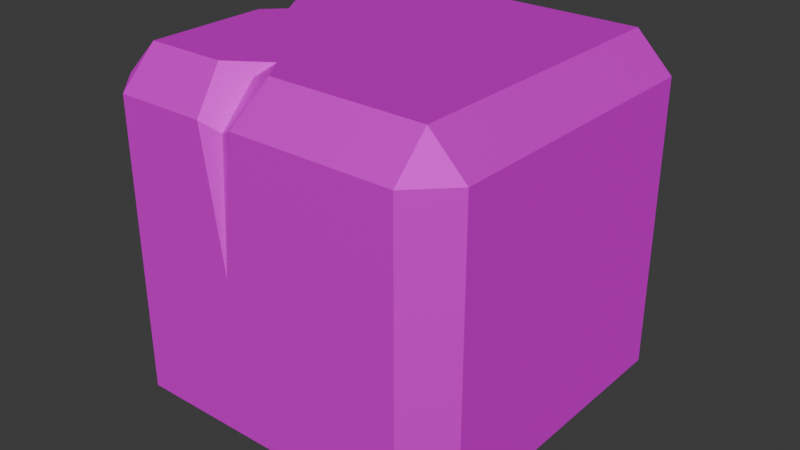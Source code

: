 # Source: by_wood_cube.blend  (saved by Blender 4.0.36; exported with 4.5.12 LTS)
import bpy
from mathutils import Matrix  # noqa: F401  (used for matrix-valued properties, if any)

bpy.ops.wm.read_factory_settings(use_empty=True)
scene = bpy.context.scene
scene.name = 'Scene'

# ---- collections
col_collection = bpy.data.collections.new('Collection'); scene.collection.children.link(col_collection)

# ---- images (referenced by path relative to the original .blend; pixels are not part of the script)
import os
ASSET_DIR = os.environ.get("B2B_ASSET_DIR", "")  # directory of the original .blend (textures are referenced by path, not embedded)
HERE = os.path.dirname(os.path.abspath(__file__))  # packed textures are extracted next to this script under _unpacked/

def load_image(name, relpath, width, height, colorspace="sRGB"):
    """Load a texture the original file referenced (path relative to the .blend, or extracted next to this script)."""
    p = next((c for c in (os.path.join(HERE, relpath), os.path.join(ASSET_DIR, relpath)) if relpath and os.path.exists(c)), "")
    if p:
        img = bpy.data.images.load(p, check_existing=True)
        img.name = name
    else:  # same state as the original file: an image datablock whose file is absent (Cycles renders it pink)
        img = bpy.data.images.new(name, width, height)
        img.source = "FILE"
        img.filepath = "//" + (relpath or name)
    img.colorspace_settings.name = colorspace
    return img
img_map__4 = load_image('Map #4', 't_atlas_kubes_starterKit.psd', 1024, 1024, 'sRGB')

# ---- materials (node trees are filled in below, after node groups)
mat_mat_atlas1 = bpy.data.materials.new('mat_atlas1')
mat_mat_atlas1.use_transparent_shadow = False
mat_mat_atlas1.diffuse_color = (0.5882, 0.5882, 0.5882, 1.0)
mat_mat_atlas1.roughness = 0.8586
mat_mat_atlas1.specular_intensity = 0.0
mat_mat_atlas1.metallic = 1.0
mat_mat_atlas2 = bpy.data.materials.new('mat_atlas2')
mat_mat_atlas2.use_transparent_shadow = False
mat_mat_atlas2.diffuse_color = (0.5882, 0.5882, 0.5882, 1.0)
mat_mat_atlas2.roughness = 0.8068
mat_mat_atlas2.specular_intensity = 1.0
mat_mat_atlas2.metallic = 1.0

# ---- material node trees
mat_mat_atlas1.use_nodes = True; mat_mat_atlas1.node_tree.nodes.clear()
_N = mat_mat_atlas1.node_tree.nodes; _L = mat_mat_atlas1.node_tree.links
n0 = _N.new('ShaderNodeBsdfPrincipled'); n0.name = 'Principled BSDF'; n0.location = (10, 300)
n0.inputs[1].default_value = 1.0
n0.inputs[2].default_value = 0.8586
n0.inputs[3].default_value = 1.45
n0.inputs[13].default_value = 0.0
n0.inputs[27].default_value = (0.0, 0.0, 0.0, 1.0)
n1 = _N.new('ShaderNodeOutputMaterial'); n1.name = 'Material Output'; n1.location = (300, 300)
n2 = _N.new('ShaderNodeNormalMap'); n2.name = 'Normal Map'; n2.location = (-300, -300)
n2.label = 'Normal/Map'
n3 = _N.new('ShaderNodeTexImage'); n3.name = 'Image Texture'; n3.location = (-300, 600)
n3.image = img_map__4
_L.new(n0.outputs[0], n1.inputs[0])
_L.new(n2.outputs[0], n0.inputs[5])
_L.new(n3.outputs[0], n0.inputs[0])
n1.is_active_output = True
mat_mat_atlas2.use_nodes = True; mat_mat_atlas2.node_tree.nodes.clear()
_N = mat_mat_atlas2.node_tree.nodes; _L = mat_mat_atlas2.node_tree.links
n0 = _N.new('ShaderNodeBsdfPrincipled'); n0.name = 'Principled BSDF'; n0.location = (10, 300)
n0.inputs[1].default_value = 1.0
n0.inputs[2].default_value = 0.8068
n0.inputs[3].default_value = 1.45
n0.inputs[13].default_value = 1.0
n0.inputs[27].default_value = (0.0, 0.0, 0.0, 1.0)
n1 = _N.new('ShaderNodeOutputMaterial'); n1.name = 'Material Output'; n1.location = (300, 300)
n2 = _N.new('ShaderNodeNormalMap'); n2.name = 'Normal Map'; n2.location = (-300, -300)
n2.label = 'Normal/Map'
n3 = _N.new('ShaderNodeTexImage'); n3.name = 'Image Texture'; n3.location = (-300, 600)
n3.image = img_map__4
_L.new(n0.outputs[0], n1.inputs[0])
_L.new(n2.outputs[0], n0.inputs[5])
_L.new(n3.outputs[0], n0.inputs[0])
n1.is_active_output = True

# ---- world
world_world = bpy.data.worlds.new('World'); scene.world = world_world
world_world.use_nodes = True; world_world.node_tree.nodes.clear()
_N = world_world.node_tree.nodes; _L = world_world.node_tree.links
n0 = _N.new('ShaderNodeOutputWorld'); n0.name = 'World Output'; n0.location = (300, 300)
n1 = _N.new('ShaderNodeBackground'); n1.name = 'Background'; n1.location = (10, 300)
n1.inputs[0].default_value = (0.05088, 0.05088, 0.05088, 1.0)
_L.new(n1.outputs[0], n0.inputs[0])
n0.is_active_output = True
world_world.color = (0.05088, 0.05088, 0.05088)
world_world.use_sun_shadow = False
world_world.sun_shadow_jitter_overblur = 0.0

# ---- meshes
me_mesh = bpy.data.meshes.new('Mesh')
me_mesh.from_pydata([(-0.3996, 0.3995, 0.4956), (0.4004, 0.3995, 0.4956), (-0.3996, -0.4005, 0.4956), (0.4004, -0.4005, 0.4956), (-0.3996, 0.4995, 0.3956), (-0.4996, 0.3995, 0.3956), (-0.4996, -0.4005, 0.3956), (-0.3996, -0.5005, 0.3956), (0.4004, -0.5005, 0.3956), (0.5004, -0.4005, 0.3956), (0.5004, 0.3995, 0.3956), (0.4004, 0.4995, 0.3956), (-0.3996, 0.4995, -0.4044), (-0.4996, 0.3995, -0.4044), (-0.4996, -0.4005, -0.4044), (-0.3996, -0.5005, -0.4044), (0.4004, -0.5005, -0.4044), (0.5004, -0.4005, -0.4044), (0.5004, 0.3995, -0.4044), (0.4004, 0.4995, -0.4044), (0.4004, -0.4005, -0.5044), (-0.3996, -0.4005, -0.5044), (0.4004, 0.3995, -0.5044), (-0.3996, 0.3995, -0.5044), (-0.1496, 0.1495, 0.4956), (-0.1496, -0.1505, 0.4956), (0.1504, -0.1505, 0.4956), (0.1504, 0.1495, 0.4956), (-0.1496, -0.1505, -0.5044), (-0.1496, 0.1495, -0.5044), (0.1504, 0.1495, -0.5044), (0.1504, -0.1505, -0.5044), (0.000408, -0.00053, -0.5044), (0.000408, -0.00053, 0.4956), (-0.3623, -0.00053, 0.4584), (-0.1023, -0.3721, 0.4672), (0.4004, -0.09837, 0.4956), (0.000408, 0.3995, 0.4956), (-0.4623, -0.00053, 0.3584), (-0.1023, -0.4721, 0.3672), (0.5004, -0.09837, 0.3956), (0.000408, 0.4995, 0.3956), (-0.4996, -0.00053, -0.4044), (-0.1018, -0.5005, -0.4044), (0.5004, -0.1735, -0.4044), (0.000408, 0.4995, -0.4044), (-0.3996, -0.00053, -0.5044), (-0.1018, -0.4005, -0.5044), (0.4004, -0.1735, -0.5044), (0.000408, 0.3995, -0.5044), (-0.1496, -0.00053, 0.4956), (0.000408, -0.1505, 0.4956), (0.1504, -0.00053, 0.4956), (0.000408, 0.1495, 0.4956), (-0.1496, -0.00053, -0.5044), (0.000408, 0.1495, -0.5044), (0.1504, -0.00053, -0.5044), (0.000408, -0.1505, -0.5044), (-0.3996, 0.06973, 0.4956), (-0.4996, 0.06973, 0.3956), (-0.3996, -0.07079, 0.4956), (-0.4996, -0.07079, 0.3956), (-0.4996, -0.00053, 0.00407), (-0.3293, -0.00053, 0.4956), (-0.18, -0.4005, 0.4956), (-0.1468, -0.5005, 0.3956), (-0.02447, -0.4005, 0.4956), (-0.04559, -0.5005, 0.3956), (-0.09159, -0.5005, 0.02535), (-0.07271, -0.3286, 0.4956)], [], [(0, 4, 5), (5, 59, 58, 0), (2, 6, 7), (7, 65, 64, 2), (3, 8, 9), (9, 40, 36, 3), (1, 10, 11), (11, 41, 37, 1), (4, 12, 13, 5), (42, 62, 59, 5, 13), (6, 14, 15, 7), (43, 68, 65, 7, 15), (8, 16, 17, 9), (17, 44, 40, 9), (10, 18, 19, 11), (19, 45, 41, 11), (12, 23, 13), (23, 46, 42, 13), (14, 21, 15), (21, 47, 43, 15), (16, 20, 17), (20, 48, 44, 17), (18, 22, 19), (22, 49, 45, 19), (0, 58, 63, 50, 24), (2, 64, 69, 51, 25), (36, 52, 26, 3), (37, 53, 27, 1), (46, 54, 28, 21), (49, 55, 29, 23), (48, 56, 30, 22), (47, 57, 31, 20), (54, 29, 32, 28), (55, 30, 32, 29), (56, 31, 32, 30), (57, 28, 32, 31), (50, 25, 33, 24), (51, 26, 33, 25), (52, 27, 33, 26), (53, 24, 33, 27), (6, 2, 60, 61), (8, 3, 66, 67), (10, 1, 36, 40), (4, 0, 37, 41), (6, 61, 62, 42, 14), (8, 67, 68, 43, 16), (18, 10, 40, 44), (12, 4, 41, 45), (21, 14, 42, 46), (20, 16, 43, 47), (22, 18, 44, 48), (23, 12, 45, 49), (50, 63, 60, 2, 25), (51, 69, 66, 3, 26), (36, 1, 27, 52), (37, 0, 24, 53), (46, 23, 29, 54), (49, 22, 30, 55), (48, 20, 31, 56), (47, 21, 28, 57), (59, 38, 34, 58), (62, 38, 59), (58, 34, 63), (60, 34, 38, 61), (61, 38, 62), (63, 34, 60), (65, 39, 35, 64), (68, 39, 65), (64, 35, 69), (66, 35, 39, 67), (67, 39, 68), (69, 35, 66)])
me_mesh.polygons.foreach_set('use_smooth', [True] * 72)
me_mesh.polygons.foreach_set('material_index', [0, 0, 0, 0, 0, 0, 0, 0, 0, 0, 0, 0, 0, 0, 0, 0, 0, 0, 0, 0, 0, 0, 0, 0, 1, 1, 1, 1, 1, 1, 1, 1, 1, 1, 1, 1, 1, 1, 1, 1, 0, 0, 0, 0, 0, 0, 0, 0, 0, 0, 0, 0, 1, 1, 1, 1, 1, 1, 1, 1, 0, 0, 0, 0, 0, 0, 0, 0, 0, 0, 0, 0])
_k = set([(0, 4), (0, 5), (0, 37), (0, 58), (1, 10), (1, 11), (1, 36), (1, 37), (2, 6), (2, 7), (2, 60), (2, 64), (3, 8), (3, 9), (3, 36), (3, 66), (4, 5), (4, 12), (4, 41), (5, 13), (5, 59), (6, 7), (6, 14), (6, 61), (7, 15), (7, 65), (8, 9), (8, 16), (8, 67), (9, 17), (9, 40), (10, 11), (10, 18), (10, 40), (11, 19), (11, 41), (12, 13), (12, 23), (12, 45), (13, 23), (13, 42), (14, 15), (14, 21), (14, 42), (15, 21), (15, 43), (16, 17), (16, 20), (16, 43), (17, 20), (17, 44), (18, 19), (18, 22), (18, 44), (19, 22), (19, 45), (20, 47), (20, 48), (21, 46), (21, 47), (22, 48), (22, 49), (23, 46), (23, 49), (34, 38), (34, 58), (34, 60), (34, 63), (35, 39), (35, 64), (35, 66), (35, 69), (38, 59), (38, 61), (38, 62), (39, 65), (39, 67), (39, 68), (58, 59), (58, 63), (59, 62), (60, 61), (60, 63), (61, 62), (64, 65), (64, 69), (65, 68), (66, 67), (66, 69), (67, 68)])
me_mesh.attributes.new('sharp_edge', 'BOOLEAN', 'EDGE').data.foreach_set('value', [ (min(e.vertices), max(e.vertices)) in _k for e in me_mesh.edges])
_uv = me_mesh.uv_layers.new(name='UVChannel_1')
_uv.uv.foreach_set('vector', [0.0793, 0.9033, 0.0793, 0.9037, 0.07906, 0.9033, 0.07906, 0.9033, 0.07906, 0.9021, 0.0793, 0.9021, 0.0793, 0.9033, 0.0793, 0.9004, 0.07906, 0.9004, 0.0793, 0.9, 0.0793, 0.9, 0.07993, 0.9, 0.07985, 0.9004, 0.0793, 0.9004, 0.08129, 0.9004, 0.08129, 0.9, 0.08153, 0.9004, 0.08153, 0.9004, 0.08153, 0.9015, 0.08129, 0.9015, 0.08129, 0.9004, 0.08129, 0.9033, 0.08153, 0.9033, 0.08129, 0.9037, 0.08129, 0.9037, 0.0803, 0.9037, 0.0803, 0.9033, 0.08129, 0.9033, 0.08178, 0.8437, 0.08178, 0.823, 0.08152, 0.823, 0.08152, 0.8437, 0.07661, 0.7598, 0.07661, 0.7709, 0.07661, 0.7815, 0.07661, 0.7815, 0.07661, 0.7598, 0.08152, 0.8437, 0.08152, 0.823, 0.08178, 0.823, 0.08178, 0.8437, 0.0774, 0.7598, 0.07742, 0.7714, 0.07731, 0.7815, 0.07681, 0.7815, 0.07681, 0.7598, 0.08386, 0.8437, 0.08386, 0.823, 0.08412, 0.823, 0.08412, 0.8437, 0.0786, 0.7598, 0.0786, 0.7598, 0.0786, 0.7815, 0.0786, 0.7815, 0.08412, 0.8437, 0.08412, 0.823, 0.08386, 0.823, 0.08386, 0.8437, 0.0784, 0.7598, 0.0776, 0.7598, 0.0776, 0.7815, 0.0784, 0.7815, 0.07997, 0.5916, 0.07997, 0.5912, 0.07972, 0.5912, 0.07997, 0.5912, 0.07997, 0.5898, 0.07972, 0.5898, 0.07972, 0.5912, 0.07972, 0.5883, 0.07997, 0.5883, 0.07997, 0.588, 0.07997, 0.5883, 0.08072, 0.5883, 0.08072, 0.588, 0.07997, 0.588, 0.08199, 0.588, 0.08199, 0.5883, 0.08225, 0.5883, 0.08199, 0.5883, 0.08199, 0.5892, 0.08225, 0.5892, 0.08225, 0.5883, 0.08225, 0.5912, 0.08199, 0.5912, 0.08199, 0.5916, 0.08199, 0.5912, 0.08098, 0.5912, 0.08098, 0.5916, 0.08199, 0.5916, 0.006364, 0.1678, 0.01715, 0.1678, 0.01866, 0.2234, 0.01631, 0.3955, 0.01258, 0.3955, 0.006364, 0.1678, 0.01715, 0.1678, 0.01866, 0.2234, 0.01631, 0.3955, 0.01258, 0.3955, 0.01631, 0.1678, 0.01631, 0.3955, 0.01258, 0.3955, 0.006364, 0.1678, 0.01631, 0.1678, 0.01631, 0.3955, 0.01258, 0.3955, 0.006364, 0.1678, 0.01631, 0.1678, 0.01631, 0.3955, 0.01258, 0.3955, 0.006364, 0.1678, 0.01631, 0.1678, 0.01631, 0.3955, 0.01258, 0.3955, 0.006364, 0.1678, 0.01631, 0.1678, 0.01631, 0.3955, 0.01258, 0.3955, 0.006364, 0.1678, 0.01631, 0.1678, 0.01631, 0.3955, 0.01258, 0.3955, 0.006364, 0.1678, 0.04472, 0.3198, 0.05466, 0.3198, 0.04472, 0.4959, 0.03478, 0.3198, 0.04472, 0.3198, 0.05466, 0.3198, 0.04472, 0.4959, 0.03478, 0.3198, 0.04472, 0.3198, 0.05466, 0.3198, 0.04472, 0.4959, 0.03478, 0.3198, 0.04472, 0.3198, 0.05466, 0.3198, 0.04472, 0.4959, 0.03478, 0.3198, 0.04472, 0.3198, 0.05466, 0.3198, 0.04472, 0.4959, 0.03478, 0.3198, 0.04472, 0.3198, 0.05466, 0.3198, 0.04472, 0.4959, 0.03478, 0.3198, 0.04472, 0.3198, 0.05466, 0.3198, 0.04472, 0.4959, 0.03478, 0.3198, 0.04472, 0.3198, 0.05466, 0.3198, 0.04472, 0.4959, 0.03478, 0.3198, 0.07906, 0.9004, 0.0793, 0.9004, 0.0793, 0.9016, 0.07906, 0.9016, 0.08129, 0.9, 0.08129, 0.9004, 0.08023, 0.9004, 0.08018, 0.9, 0.08153, 0.9033, 0.08129, 0.9033, 0.08129, 0.9015, 0.08153, 0.9015, 0.0793, 0.9037, 0.0793, 0.9033, 0.0803, 0.9033, 0.0803, 0.9037, 0.07661, 0.7815, 0.07661, 0.7815, 0.07661, 0.7709, 0.07661, 0.7598, 0.07661, 0.7598, 0.0784, 0.7815, 0.07751, 0.7815, 0.07742, 0.7714, 0.0774, 0.7598, 0.0784, 0.7598, 0.0786, 0.7598, 0.0786, 0.7815, 0.0786, 0.7815, 0.0786, 0.7598, 0.07681, 0.7598, 0.07681, 0.7815, 0.0776, 0.7815, 0.0776, 0.7598, 0.07997, 0.5883, 0.07972, 0.5883, 0.07972, 0.5898, 0.07997, 0.5898, 0.08199, 0.5883, 0.08199, 0.588, 0.08072, 0.588, 0.08072, 0.5883, 0.08199, 0.5912, 0.08225, 0.5912, 0.08225, 0.5892, 0.08199, 0.5892, 0.07997, 0.5912, 0.07997, 0.5916, 0.08098, 0.5916, 0.08098, 0.5912, 0.01631, 0.3955, 0.01866, 0.2234, 0.02018, 0.1678, 0.02625, 0.1678, 0.02003, 0.3955, 0.01631, 0.3955, 0.01866, 0.2234, 0.02018, 0.1678, 0.02625, 0.1678, 0.02003, 0.3955, 0.01631, 0.1678, 0.02625, 0.1678, 0.02003, 0.3955, 0.01631, 0.3955, 0.01631, 0.1678, 0.02625, 0.1678, 0.02003, 0.3955, 0.01631, 0.3955, 0.01631, 0.1678, 0.02625, 0.1678, 0.02003, 0.3955, 0.01631, 0.3955, 0.01631, 0.1678, 0.02625, 0.1678, 0.02003, 0.3955, 0.01631, 0.3955, 0.01631, 0.1678, 0.02625, 0.1678, 0.02003, 0.3955, 0.01631, 0.3955, 0.01631, 0.1678, 0.02625, 0.1678, 0.02003, 0.3955, 0.01631, 0.3955, 0.1088, 0.8402, 0.1089, 0.8399, 0.1091, 0.8399, 0.109, 0.8402, 0.1088, 0.8399, 0.1089, 0.8399, 0.1088, 0.8402, 0.109, 0.8402, 0.1091, 0.8399, 0.1092, 0.8399, 0.109, 0.8397, 0.1091, 0.8399, 0.1089, 0.8399, 0.1088, 0.8397, 0.1088, 0.8397, 0.1089, 0.8399, 0.1088, 0.8399, 0.1092, 0.8399, 0.1091, 0.8399, 0.109, 0.8397, 0.1095, 0.8382, 0.1096, 0.8383, 0.1096, 0.8386, 0.1094, 0.8385, 0.1096, 0.8382, 0.1096, 0.8383, 0.1095, 0.8382, 0.1094, 0.8385, 0.1096, 0.8386, 0.1097, 0.8388, 0.1097, 0.8385, 0.1096, 0.8386, 0.1096, 0.8383, 0.1097, 0.8382, 0.1097, 0.8382, 0.1096, 0.8383, 0.1096, 0.8382, 0.1097, 0.8388, 0.1096, 0.8386, 0.1097, 0.8385])
_uv.active_render = True
_uv = me_mesh.uv_layers.new(name='UVChannel_2')
_uv.uv.foreach_set('vector', [0.4213, 0.2323, 0.4648, 0.2209, 0.4529, 0.2643, 0.4529, 0.2643, 0.3919, 0.3244, 0.3604, 0.2923, 0.4213, 0.2323, 0.8745, 0.7269, 0.8332, 0.7448, 0.8384, 0.7001, 0.8384, 0.7001, 0.8775, 0.6475, 0.9085, 0.6812, 0.8745, 0.7269, 0.1313, 0.2619, 0.09813, 0.2315, 0.141, 0.218, 0.141, 0.218, 0.2176, 0.2349, 0.2079, 0.2788, 0.1313, 0.2619, 0.02, 0.9575, 0.05893, 0.935, 0.05893, 0.98, 0.4125, 0.02, 0.4387, 0.1205, 0.3952, 0.1318, 0.369, 0.03132, 0.4648, 0.2209, 0.665, 0.2761, 0.6531, 0.3195, 0.4529, 0.2643, 0.5937, 0.487, 0.4638, 0.487, 0.3394, 0.4647, 0.3394, 0.3599, 0.5937, 0.3599, 0.8332, 0.7448, 0.627, 0.7208, 0.6321, 0.6761, 0.8384, 0.7001, 0.913, 0.4546, 0.7764, 0.4578, 0.6587, 0.4402, 0.6587, 0.3599, 0.913, 0.3599, 0.09813, 0.2315, 0.03552, 0.03356, 0.07838, 0.02, 0.141, 0.218, 0.2743, 0.6475, 0.2743, 0.7196, 0.02, 0.7435, 0.02, 0.6475, 0.05893, 0.935, 0.2666, 0.935, 0.2666, 0.98, 0.05893, 0.98, 0.2743, 0.3599, 0.2743, 0.487, 0.02, 0.487, 0.02, 0.3599, 0.482, 0.02, 0.521, 0.04248, 0.482, 0.06495, 0.6255, 0.3599, 0.6255, 0.487, 0.5937, 0.487, 0.5937, 0.3599, 0.7381, 0.7625, 0.777, 0.785, 0.7381, 0.8074, 0.9448, 0.3599, 0.9448, 0.4546, 0.913, 0.4546, 0.913, 0.3599, 0.6825, 0.7625, 0.7215, 0.785, 0.6825, 0.8074, 0.3061, 0.6475, 0.3061, 0.7196, 0.2743, 0.7196, 0.2743, 0.6475, 0.627, 0.7625, 0.6659, 0.785, 0.627, 0.8074, 0.3061, 0.3599, 0.3061, 0.487, 0.2743, 0.487, 0.2743, 0.3599, 0.6983, 0.02, 0.8031, 0.02, 0.8254, 0.04233, 0.8254, 0.09947, 0.7778, 0.09947, 0.9526, 0.02, 0.9526, 0.08979, 0.9297, 0.1239, 0.8731, 0.1472, 0.8731, 0.09947, 0.8565, 0.2743, 0.8254, 0.1948, 0.8731, 0.1948, 0.9526, 0.2743, 0.6983, 0.1472, 0.7778, 0.1472, 0.7778, 0.1948, 0.6983, 0.2743, 0.4665, 0.6475, 0.4665, 0.7269, 0.4188, 0.7269, 0.3394, 0.6475, 0.5937, 0.7746, 0.5142, 0.7746, 0.5142, 0.7269, 0.5937, 0.6475, 0.4115, 0.9018, 0.4665, 0.8223, 0.5142, 0.8223, 0.5937, 0.9018, 0.3394, 0.7421, 0.4188, 0.7746, 0.4188, 0.8223, 0.3394, 0.9018, 0.4665, 0.7269, 0.5142, 0.7269, 0.4665, 0.7746, 0.4188, 0.7269, 0.5142, 0.7746, 0.5142, 0.8223, 0.4665, 0.7746, 0.5142, 0.7269, 0.4665, 0.8223, 0.4188, 0.8223, 0.4665, 0.7746, 0.5142, 0.8223, 0.4188, 0.7746, 0.4188, 0.7269, 0.4665, 0.7746, 0.4188, 0.8223, 0.8254, 0.09947, 0.8731, 0.09947, 0.8254, 0.1472, 0.7778, 0.09947, 0.8731, 0.1472, 0.8731, 0.1948, 0.8254, 0.1472, 0.8731, 0.09947, 0.8254, 0.1948, 0.7778, 0.1948, 0.8254, 0.1472, 0.8731, 0.1948, 0.7778, 0.1472, 0.7778, 0.09947, 0.8254, 0.1472, 0.7778, 0.1948, 0.8332, 0.7448, 0.8745, 0.7269, 0.9084, 0.8055, 0.8671, 0.8233, 0.09813, 0.2315, 0.1313, 0.2619, 0.05687, 0.3432, 0.02, 0.3169, 0.3437, 0.2627, 0.3341, 0.3066, 0.2079, 0.2788, 0.2176, 0.2349, 0.4648, 0.2209, 0.4213, 0.2323, 0.3952, 0.1318, 0.4387, 0.1205, 0.3394, 0.6142, 0.3394, 0.5094, 0.4638, 0.487, 0.5937, 0.487, 0.5937, 0.6142, 0.6587, 0.6142, 0.6587, 0.4724, 0.7764, 0.4578, 0.913, 0.4546, 0.913, 0.6142, 0.2743, 0.9018, 0.02, 0.9018, 0.02, 0.7435, 0.2743, 0.7196, 0.2743, 0.6142, 0.02, 0.6142, 0.02, 0.487, 0.2743, 0.487, 0.6255, 0.6142, 0.5937, 0.6142, 0.5937, 0.487, 0.6255, 0.487, 0.9448, 0.6142, 0.913, 0.6142, 0.913, 0.4546, 0.9448, 0.4546, 0.3061, 0.9018, 0.2743, 0.9018, 0.2743, 0.7196, 0.3061, 0.7196, 0.3061, 0.6142, 0.2743, 0.6142, 0.2743, 0.487, 0.3061, 0.487, 0.8254, 0.09947, 0.8254, 0.04233, 0.8478, 0.02, 0.9526, 0.02, 0.8731, 0.09947, 0.8731, 0.1472, 0.9297, 0.1239, 0.9526, 0.1392, 0.9526, 0.2743, 0.8731, 0.1948, 0.8565, 0.2743, 0.6983, 0.2743, 0.7778, 0.1948, 0.8254, 0.1948, 0.6983, 0.1472, 0.6983, 0.02, 0.7778, 0.09947, 0.7778, 0.1472, 0.4665, 0.6475, 0.5937, 0.6475, 0.5142, 0.7269, 0.4665, 0.7269, 0.5937, 0.7746, 0.5937, 0.9018, 0.5142, 0.8223, 0.5142, 0.7746, 0.4115, 0.9018, 0.3394, 0.9018, 0.4188, 0.8223, 0.4665, 0.8223, 0.3394, 0.7421, 0.3394, 0.6475, 0.4188, 0.7269, 0.4188, 0.7746, 0.5119, 0.1411, 0.484, 0.1423, 0.4821, 0.0974, 0.51, 0.09623, 0.4638, 0.487, 0.3512, 0.487, 0.3394, 0.4647, 0.51, 0.09623, 0.4821, 0.0974, 0.482, 0.0816, 0.6173, 0.06508, 0.5894, 0.06495, 0.5896, 0.02, 0.6175, 0.02012, 0.3394, 0.5094, 0.3512, 0.487, 0.4638, 0.487, 0.5899, 0.08075, 0.5894, 0.06495, 0.6173, 0.06508, 0.552, 0.02, 0.5707, 0.02254, 0.5651, 0.06705, 0.5376, 0.06377, 0.7764, 0.4578, 0.6678, 0.4544, 0.6587, 0.4402, 0.5376, 0.06377, 0.5651, 0.06705, 0.5727, 0.08414, 0.6171, 0.1431, 0.5894, 0.1423, 0.5906, 0.09739, 0.6126, 0.09795, 0.6587, 0.4724, 0.6678, 0.4544, 0.7764, 0.4578, 0.9297, 0.1239, 0.9436, 0.1145, 0.9526, 0.1392])
me_mesh.materials.append(mat_mat_atlas1)
me_mesh.materials.append(mat_mat_atlas2)
me_mesh.update()
me_mesh.normals_split_custom_set([tuple(v) for v in zip(*[iter([-0.5774, 0.5774, 0.5773, -0.5774, 0.5774, 0.5773, -0.5774, 0.5774, 0.5773, -0.7071, 0.0, 0.7071, -0.7071, 0.0, 0.7071, -0.7071, 0.0, 0.7071, -0.7071, 0.0, 0.7071, -0.5774, -0.5774, 0.5773, -0.5774, -0.5774, 0.5773, -0.5774, -0.5774, 0.5773, -1.436e-06, -0.7071, 0.7071, -1.436e-06, -0.7071, 0.7071, -1.436e-06, -0.7071, 0.7071, -1.436e-06, -0.7071, 0.7071, 0.5774, -0.5774, 0.5773, 0.5774, -0.5774, 0.5773, 0.5774, -0.5774, 0.5773, 0.7071, 0.0, 0.7071, 0.7071, 0.0, 0.7071, 0.7071, 0.0, 0.7071, 0.7071, 0.0, 0.7071, 0.5774, 0.5774, 0.5773, 0.5774, 0.5774, 0.5773, 0.5774, 0.5774, 0.5773, 0.0, 0.7071, 0.7071, 0.0, 0.7071, 0.7071, 0.0, 0.7071, 0.7071, 0.0, 0.7071, 0.7071, -0.7071, 0.7071, 0.0, -0.7071, 0.7071, 0.0, -0.7071, 0.7071, 0.0, -0.7071, 0.7071, 0.0, -1.0, 0.0, 0.0, -1.0, 0.0, 0.0, -1.0, 9.732e-08, 0.0, -1.0, 9.732e-08, 0.0, -1.0, 9.732e-08, 0.0, -0.7071, -0.7071, 0.0, -0.7071, -0.7071, 0.0, -0.7071, -0.7071, 0.0, -0.7071, -0.7071, 0.0, 0.0, -1.0, 0.0, 0.0, -1.0, 0.0, 0.0, -1.0, 0.0, 0.0, -1.0, 0.0, 0.0, -1.0, 0.0, 0.7071, -0.7071, 0.0, 0.7071, -0.7071, 0.0, 0.7071, -0.7071, 0.0, 0.7071, -0.7071, 0.0, 1.0, 0.0, 0.0, 1.0, 0.0, 0.0, 1.0, 0.0, 0.0, 1.0, 0.0, 0.0, 0.7071, 0.7071, 0.0, 0.7071, 0.7071, 0.0, 0.7071, 0.7071, 0.0, 0.7071, 0.7071, 0.0, 0.0, 1.0, 0.0, 0.0, 1.0, 0.0, 0.0, 1.0, 0.0, 0.0, 1.0, 0.0, -0.5774, 0.5774, -0.5774, -0.5774, 0.5774, -0.5774, -0.5774, 0.5774, -0.5774, -0.7071, 0.0, -0.7071, -0.7071, 0.0, -0.7071, -0.7071, 0.0, -0.7071, -0.7071, 0.0, -0.7071, -0.5774, -0.5774, -0.5774, -0.5774, -0.5774, -0.5774, -0.5774, -0.5774, -0.5774, -1.68e-06, -0.7071, -0.7071, -3.419e-07, -0.7071, -0.7071, -3.419e-07, -0.7071, -0.7071, -1.68e-06, -0.7071, -0.7071, 0.5774, -0.5774, -0.5773, 0.5774, -0.5774, -0.5773, 0.5774, -0.5774, -0.5773, 0.7071, 0.0, -0.7071, 0.7071, 0.0, -0.7071, 0.7071, 0.0, -0.7071, 0.7071, 0.0, -0.7071, 0.5774, 0.5774, -0.5773, 0.5774, 0.5774, -0.5773, 0.5774, 0.5774, -0.5773, 0.0, 0.7071, -0.7071, 0.0, 0.7071, -0.7071, 0.0, 0.7071, -0.7071, 0.0, 0.7071, -0.7071, 0.0, 0.0, 1.0, 0.0, 0.0, 1.0, 5.62e-08, 0.0, 1.0, 2.81e-08, 0.0, 1.0, 0.0, 0.0, 1.0, 5.62e-08, 0.0, 1.0, 0.0, 0.0, 1.0, 0.0, 0.0, 1.0, 0.0, 0.0, 1.0, 4.215e-08, 0.0, 1.0, -8.157e-08, 0.0, 1.0, -2.513e-08, 0.0, 1.0, -4.943e-08, 0.0, 1.0, -6.591e-08, 0.0, 1.0, 0.0, 0.0, 1.0, 0.0, 0.0, 1.0, 0.0, 0.0, 1.0, 0.0, 0.0, 1.0, 1.084e-07, 0.0, -1.0, 5.419e-08, 0.0, -1.0, -1.854e-08, 0.0, -1.0, -2.473e-08, 0.0, -1.0, 0.0, 0.0, -1.0, 0.0, 0.0, -1.0, 0.0, 0.0, -1.0, 0.0, 0.0, -1.0, -2.19e-07, 0.0, -1.0, -4.859e-08, 0.0, -1.0, 0.0, 0.0, -1.0, 0.0, 0.0, -1.0, -9.716e-08, 0.0, -1.0, 6.875e-09, 0.0, -1.0, -5.002e-08, 0.0, -1.0, -6.67e-08, 0.0, -1.0, 5.419e-08, 0.0, -1.0, 0.0, 0.0, -1.0, 0.0, 0.0, -1.0, -1.854e-08, 0.0, -1.0, 0.0, 0.0, -1.0, 0.0, 0.0, -1.0, 0.0, 0.0, -1.0, 0.0, 0.0, -1.0, -4.859e-08, 0.0, -1.0, -5.002e-08, 0.0, -1.0, 0.0, 0.0, -1.0, 0.0, 0.0, -1.0, 6.875e-09, 0.0, -1.0, -1.854e-08, 0.0, -1.0, 0.0, 0.0, -1.0, -5.002e-08, 0.0, -1.0, 2.81e-08, 0.0, 1.0, 4.215e-08, 0.0, 1.0, 0.0, 0.0, 1.0, 0.0, 0.0, 1.0, 0.0, 0.0, 1.0, -4.943e-08, 0.0, 1.0, 0.0, 0.0, 1.0, 4.215e-08, 0.0, 1.0, -2.513e-08, 0.0, 1.0, 0.0, 0.0, 1.0, 0.0, 0.0, 1.0, -4.943e-08, 0.0, 1.0, 0.0, 0.0, 1.0, 0.0, 0.0, 1.0, 0.0, 0.0, 1.0, 0.0, 0.0, 1.0, -0.7071, 0.0, 0.7071, -0.7071, 0.0, 0.7071, -0.7071, 0.0, 0.7071, -0.7071, 0.0, 0.7071, 1.149e-06, -0.7071, 0.7071, 1.149e-06, -0.7071, 0.7071, 1.149e-06, -0.7071, 0.7071, 1.149e-06, -0.7071, 0.7071, 0.7071, 0.0, 0.7071, 0.7071, 0.0, 0.7071, 0.7071, 0.0, 0.7071, 0.7071, 0.0, 0.7071, 0.0, 0.7071, 0.7071, 0.0, 0.7071, 0.7071, 0.0, 0.7071, 0.7071, 0.0, 0.7071, 0.7071, -1.0, -9.732e-08, 0.0, -1.0, -9.732e-08, 0.0, -1.0, 0.0, 0.0, -1.0, 0.0, 0.0, -1.0, -9.732e-08, 0.0, 0.0, -1.0, 0.0, 0.0, -1.0, 0.0, 0.0, -1.0, 0.0, 0.0, -1.0, 0.0, 0.0, -1.0, 0.0, 1.0, 0.0, 0.0, 1.0, 0.0, 0.0, 1.0, 0.0, 0.0, 1.0, 0.0, 0.0, 0.0, 1.0, 0.0, 0.0, 1.0, 0.0, 0.0, 1.0, 0.0, 0.0, 1.0, 0.0, -0.7071, 0.0, -0.7071, -0.7071, 0.0, -0.7071, -0.7071, 0.0, -0.7071, -0.7071, 0.0, -0.7071, 9.967e-07, -0.7071, -0.7071, 9.967e-07, -0.7071, -0.7071, -3.419e-07, -0.7071, -0.7071, -3.419e-07, -0.7071, -0.7071, 0.7071, 0.0, -0.7071, 0.7071, 0.0, -0.7071, 0.7071, 0.0, -0.7071, 0.7071, 0.0, -0.7071, 0.0, 0.7071, -0.7071, 0.0, 0.7071, -0.7071, 0.0, 0.7071, -0.7071, 0.0, 0.7071, -0.7071, 2.81e-08, 0.0, 1.0, 5.62e-08, 0.0, 1.0, 1.124e-07, 0.0, 1.0, 5.62e-08, 0.0, 1.0, 4.215e-08, 0.0, 1.0, 0.0, 0.0, 1.0, 0.0, 0.0, 1.0, 0.0, 0.0, 1.0, -6.591e-08, 0.0, 1.0, -4.943e-08, 0.0, 1.0, -8.157e-08, 0.0, 1.0, 0.0, 0.0, 1.0, 0.0, 0.0, 1.0, -2.513e-08, 0.0, 1.0, 0.0, 0.0, 1.0, 0.0, 0.0, 1.0, 0.0, 0.0, 1.0, 0.0, 0.0, 1.0, 1.084e-07, 0.0, -1.0, 0.0, 0.0, -1.0, 0.0, 0.0, -1.0, 5.419e-08, 0.0, -1.0, 0.0, 0.0, -1.0, 0.0, 0.0, -1.0, 0.0, 0.0, -1.0, 0.0, 0.0, -1.0, -2.19e-07, 0.0, -1.0, -6.67e-08, 0.0, -1.0, -5.002e-08, 0.0, -1.0, -4.859e-08, 0.0, -1.0, -9.716e-08, 0.0, -1.0, -2.473e-08, 0.0, -1.0, -1.854e-08, 0.0, -1.0, 6.875e-09, 0.0, -1.0, -0.5657, -0.6, 0.5657, -0.5657, -0.6, 0.5657, -0.5657, -0.6, 0.5657, -0.5657, -0.6, 0.5657, -0.8592, -0.5036, 0.09036, -0.8592, -0.5036, 0.09036, -0.8592, -0.5036, 0.09036, -0.5993, -0.5993, 0.5307, -0.5993, -0.5993, 0.5307, -0.5993, -0.5993, 0.5307, -0.5657, 0.6, 0.5657, -0.5657, 0.6, 0.5657, -0.5657, 0.6, 0.5657, -0.5657, 0.6, 0.5657, -0.8592, 0.5036, 0.09036, -0.8592, 0.5036, 0.09036, -0.8592, 0.5036, 0.09036, -0.5993, 0.5993, 0.5307, -0.5993, 0.5993, 0.5307, -0.5993, 0.5993, 0.5307, 0.5475, -0.5445, 0.6354, 0.5475, -0.5445, 0.6354, 0.5475, -0.5445, 0.6354, 0.5475, -0.5445, 0.6354, 0.5733, -0.8148, 0.08555, 0.5733, -0.8148, 0.08555, 0.5733, -0.8148, 0.08555, 0.4572, -0.682, 0.5708, 0.4572, -0.682, 0.5708, 0.4572, -0.682, 0.5708, -0.5123, -0.5796, 0.6337, -0.5123, -0.5796, 0.6337, -0.5123, -0.5796, 0.6337, -0.5123, -0.5796, 0.6337, -0.4704, -0.8805, 0.05844, -0.4704, -0.8805, 0.05844, -0.4704, -0.8805, 0.05844, -0.4177, -0.28, 0.8644, -0.4177, -0.28, 0.8644, -0.4177, -0.28, 0.8644])] * 3)])

# ---- objects
ob_by_wood_cube = bpy.data.objects.new('by_wood_cube', me_mesh)

# ---- transforms, parenting, visibility, modifiers, constraints
ob_by_wood_cube.location = (0.0, 0.0, 0.0)
ob_by_wood_cube.color = (0.8, 0.8, 0.8, 1.0)

# ---- collection membership
col_collection.objects.link(ob_by_wood_cube)

# ---- scene / render settings (as saved in the file)
scene.frame_start = 1; scene.frame_end = 250; scene.frame_set(1)
scene.render.engine = 'BLENDER_EEVEE_NEXT'
scene.render.fps = 30
scene.cycles.sampling_pattern = 'TABULATED_SOBOL'
bpy.context.view_layer.update()

# ---- added for rendering (the .blend has no active camera and no usable light): camera, sun
cam_auto = bpy.data.cameras.new('AutoCamera')
cam_auto.lens = 50.0
cam_auto.sensor_width = 36.0
cam_auto.clip_end = 1000.0
ob_auto_camera = bpy.data.objects.new('AutoCamera', cam_auto)
scene.collection.objects.link(ob_auto_camera)
ob_auto_camera.location = (1.60294, -1.92357, 1.27764)
ob_auto_camera.rotation_euler = (1.09748, -7.21219e-08, 0.694738)
scene.camera = ob_auto_camera
light_auto_sun = bpy.data.lights.new('AutoSun', 'SUN')
light_auto_sun.energy = 3.0
light_auto_sun.angle = 0.0523599
ob_auto_sun = bpy.data.objects.new('AutoSun', light_auto_sun)
scene.collection.objects.link(ob_auto_sun)
ob_auto_sun.rotation_euler = (0.872665, 0.174533, 0.523599)
bpy.context.view_layer.update()
